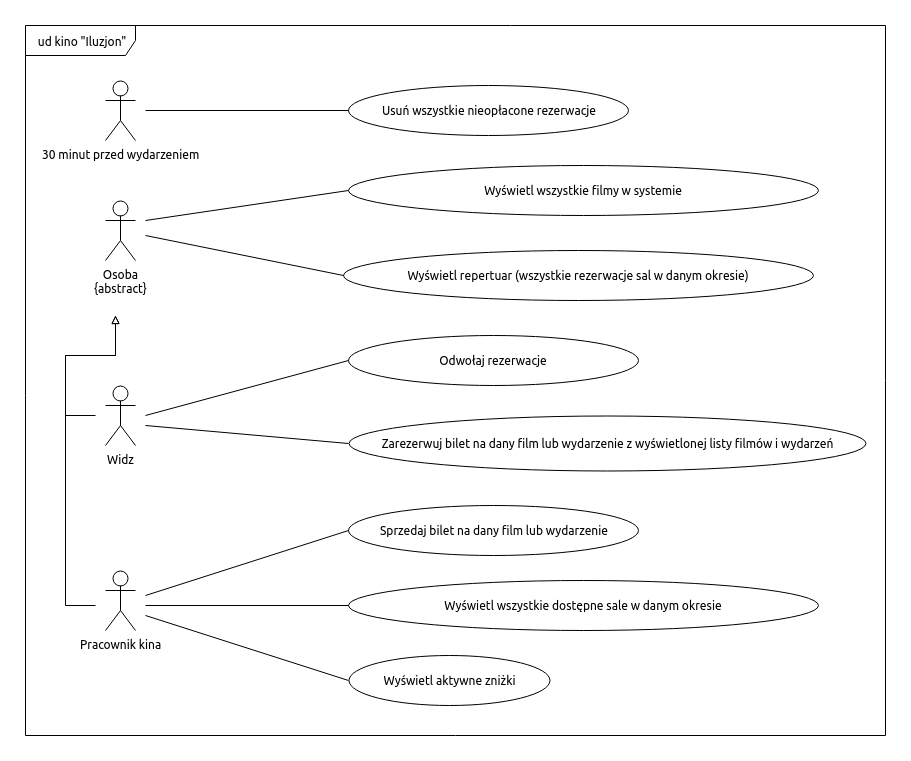

The diagram above was exported from draw.io. Its source (the exported page's mxGraphModel, read from the mxfile embedded in the PNG):
<mxGraphModel dx="1862" dy="793" grid="1" gridSize="10" guides="1" tooltips="1" connect="1" arrows="1" fold="1" page="1" pageScale="1" pageWidth="1100" pageHeight="850" background="#ffffff" math="0" shadow="0">
  <root>
    <mxCell id="0" />
    <mxCell id="1" parent="0" />
    <mxCell id="Dghc2MMWsT5DNVr73Za4-1" value="30 minut przed wydarzeniem" style="shape=umlActor;verticalLabelPosition=bottom;labelBackgroundColor=#ffffff;verticalAlign=top;html=1;" parent="1" vertex="1">
      <mxGeometry x="120" y="185" width="30" height="60" as="geometry" />
    </mxCell>
    <mxCell id="Dghc2MMWsT5DNVr73Za4-2" value="Usuń wszystkie nieopłacone rezerwacje" style="ellipse;whiteSpace=wrap;html=1;" parent="1" vertex="1">
      <mxGeometry x="362.5" y="190" width="280" height="50" as="geometry" />
    </mxCell>
    <mxCell id="Dghc2MMWsT5DNVr73Za4-4" value="Widz&lt;br&gt;" style="shape=umlActor;verticalLabelPosition=bottom;labelBackgroundColor=#ffffff;verticalAlign=top;html=1;" parent="1" vertex="1">
      <mxGeometry x="120" y="490" width="30" height="60" as="geometry" />
    </mxCell>
    <mxCell id="7WfhMh9gkggbmQgcuTYt-1" value="Pracownik kina&lt;br&gt;" style="shape=umlActor;verticalLabelPosition=bottom;labelBackgroundColor=#ffffff;verticalAlign=top;html=1;" parent="1" vertex="1">
      <mxGeometry x="120" y="675" width="30" height="60" as="geometry" />
    </mxCell>
    <mxCell id="FJHSYeKRWFrwDFoo0nBW-1" value="Zarezerwuj bilet na dany film lub wydarzenie z wyświetlonej listy filmów i wydarzeń" style="ellipse;whiteSpace=wrap;html=1;" parent="1" vertex="1">
      <mxGeometry x="363" y="520" width="517" height="55" as="geometry" />
    </mxCell>
    <mxCell id="FJHSYeKRWFrwDFoo0nBW-2" value="Odwołaj rezerwacje" style="ellipse;whiteSpace=wrap;html=1;" parent="1" vertex="1">
      <mxGeometry x="362.5" y="440" width="290" height="50" as="geometry" />
    </mxCell>
    <mxCell id="FJHSYeKRWFrwDFoo0nBW-4" value="Sprzedaj bilet na dany film lub wydarzenie" style="ellipse;whiteSpace=wrap;html=1;" parent="1" vertex="1">
      <mxGeometry x="362.5" y="610" width="290" height="50" as="geometry" />
    </mxCell>
    <mxCell id="FJHSYeKRWFrwDFoo0nBW-6" value="Wyświetl repertuar (wszystkie rezerwacje sal w danym okresie)" style="ellipse;whiteSpace=wrap;html=1;" parent="1" vertex="1">
      <mxGeometry x="357.5" y="355" width="470" height="50" as="geometry" />
    </mxCell>
    <mxCell id="FJHSYeKRWFrwDFoo0nBW-7" value="Osoba&lt;br&gt;{abstract}&lt;br&gt;" style="shape=umlActor;verticalLabelPosition=bottom;labelBackgroundColor=#ffffff;verticalAlign=top;html=1;" parent="1" vertex="1">
      <mxGeometry x="120" y="305" width="30" height="60" as="geometry" />
    </mxCell>
    <mxCell id="FJHSYeKRWFrwDFoo0nBW-9" value="Wyświetl wszystkie filmy w systemie" style="ellipse;whiteSpace=wrap;html=1;perimeterSpacing=0;" parent="1" vertex="1">
      <mxGeometry x="362.5" y="270" width="470" height="50" as="geometry" />
    </mxCell>
    <mxCell id="FJHSYeKRWFrwDFoo0nBW-10" value="Wyświetl wszystkie dostępne sale w danym okresie" style="ellipse;whiteSpace=wrap;html=1;" parent="1" vertex="1">
      <mxGeometry x="362.5" y="685" width="470" height="50" as="geometry" />
    </mxCell>
    <mxCell id="FJHSYeKRWFrwDFoo0nBW-11" value="" style="endArrow=block;html=1;endFill=0;rounded=0;" parent="1" edge="1">
      <mxGeometry width="50" height="50" relative="1" as="geometry">
        <mxPoint x="110" y="710" as="sourcePoint" />
        <mxPoint x="130" y="420" as="targetPoint" />
        <Array as="points">
          <mxPoint x="80" y="710" />
          <mxPoint x="80" y="460" />
          <mxPoint x="130" y="460" />
        </Array>
      </mxGeometry>
    </mxCell>
    <mxCell id="FJHSYeKRWFrwDFoo0nBW-12" value="" style="endArrow=block;html=1;endFill=0;rounded=0;" parent="1" edge="1">
      <mxGeometry width="50" height="50" relative="1" as="geometry">
        <mxPoint x="110" y="520" as="sourcePoint" />
        <mxPoint x="130" y="420" as="targetPoint" />
        <Array as="points">
          <mxPoint x="80" y="520" />
          <mxPoint x="80" y="460" />
          <mxPoint x="130" y="460" />
        </Array>
      </mxGeometry>
    </mxCell>
    <mxCell id="FJHSYeKRWFrwDFoo0nBW-13" value="" style="endArrow=none;html=1;entryX=0;entryY=0.5;entryDx=0;entryDy=0;" parent="1" target="Dghc2MMWsT5DNVr73Za4-2" edge="1">
      <mxGeometry width="50" height="50" relative="1" as="geometry">
        <mxPoint x="160" y="215" as="sourcePoint" />
        <mxPoint x="390" y="165" as="targetPoint" />
      </mxGeometry>
    </mxCell>
    <mxCell id="FJHSYeKRWFrwDFoo0nBW-14" value="" style="endArrow=none;html=1;entryX=0;entryY=0.5;entryDx=0;entryDy=0;" parent="1" target="FJHSYeKRWFrwDFoo0nBW-9" edge="1">
      <mxGeometry width="50" height="50" relative="1" as="geometry">
        <mxPoint x="160" y="325" as="sourcePoint" />
        <mxPoint x="250" y="310" as="targetPoint" />
      </mxGeometry>
    </mxCell>
    <mxCell id="FJHSYeKRWFrwDFoo0nBW-15" value="" style="endArrow=none;html=1;entryX=0;entryY=0.5;entryDx=0;entryDy=0;" parent="1" target="FJHSYeKRWFrwDFoo0nBW-6" edge="1">
      <mxGeometry width="50" height="50" relative="1" as="geometry">
        <mxPoint x="160" y="340" as="sourcePoint" />
        <mxPoint x="270" y="370" as="targetPoint" />
      </mxGeometry>
    </mxCell>
    <mxCell id="FJHSYeKRWFrwDFoo0nBW-16" value="" style="endArrow=none;html=1;entryX=0;entryY=0.5;entryDx=0;entryDy=0;" parent="1" target="FJHSYeKRWFrwDFoo0nBW-2" edge="1">
      <mxGeometry width="50" height="50" relative="1" as="geometry">
        <mxPoint x="160" y="520" as="sourcePoint" />
        <mxPoint x="300" y="530" as="targetPoint" />
      </mxGeometry>
    </mxCell>
    <mxCell id="FJHSYeKRWFrwDFoo0nBW-17" value="" style="endArrow=none;html=1;entryX=0;entryY=0.5;entryDx=0;entryDy=0;" parent="1" target="FJHSYeKRWFrwDFoo0nBW-1" edge="1">
      <mxGeometry width="50" height="50" relative="1" as="geometry">
        <mxPoint x="160" y="530" as="sourcePoint" />
        <mxPoint x="290" y="550" as="targetPoint" />
      </mxGeometry>
    </mxCell>
    <mxCell id="FJHSYeKRWFrwDFoo0nBW-18" value="" style="endArrow=none;html=1;entryX=0;entryY=0.5;entryDx=0;entryDy=0;" parent="1" target="FJHSYeKRWFrwDFoo0nBW-4" edge="1">
      <mxGeometry width="50" height="50" relative="1" as="geometry">
        <mxPoint x="160" y="700" as="sourcePoint" />
        <mxPoint x="270" y="650" as="targetPoint" />
      </mxGeometry>
    </mxCell>
    <mxCell id="FJHSYeKRWFrwDFoo0nBW-19" value="" style="endArrow=none;html=1;entryX=0;entryY=0.5;entryDx=0;entryDy=0;" parent="1" target="FJHSYeKRWFrwDFoo0nBW-10" edge="1">
      <mxGeometry width="50" height="50" relative="1" as="geometry">
        <mxPoint x="160" y="710" as="sourcePoint" />
        <mxPoint x="260" y="720" as="targetPoint" />
      </mxGeometry>
    </mxCell>
    <mxCell id="FJHSYeKRWFrwDFoo0nBW-20" value="ud kino &quot;Iluzjon&quot;" style="shape=umlFrame;whiteSpace=wrap;html=1;width=110;height=30;" parent="1" vertex="1">
      <mxGeometry x="40" y="130" width="860" height="710" as="geometry" />
    </mxCell>
    <mxCell id="Bjp3jdyfLPkSIkh4-hgN-1" value="Wyświetl aktywne zniżki" style="ellipse;whiteSpace=wrap;html=1;" vertex="1" parent="1">
      <mxGeometry x="363" y="760" width="201" height="50" as="geometry" />
    </mxCell>
    <mxCell id="Bjp3jdyfLPkSIkh4-hgN-2" value="" style="endArrow=none;html=1;entryX=0;entryY=0.5;entryDx=0;entryDy=0;" edge="1" parent="1" target="Bjp3jdyfLPkSIkh4-hgN-1">
      <mxGeometry width="50" height="50" relative="1" as="geometry">
        <mxPoint x="160" y="720" as="sourcePoint" />
        <mxPoint x="266.5" y="825" as="targetPoint" />
      </mxGeometry>
    </mxCell>
  </root>
</mxGraphModel>